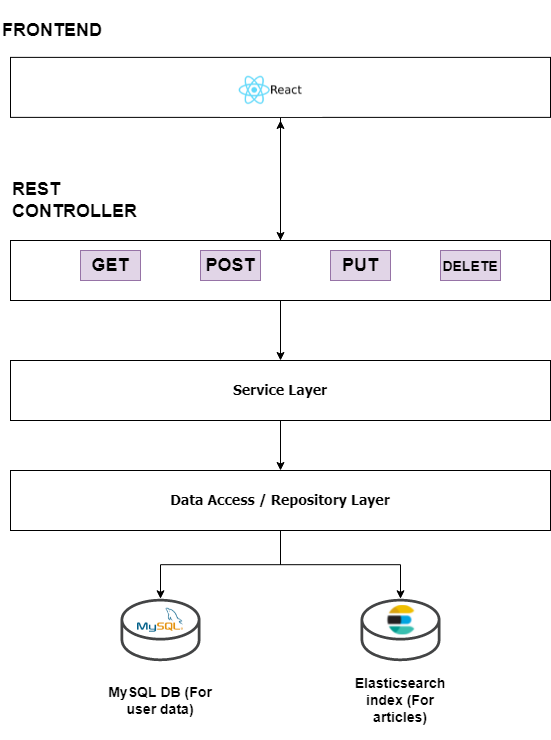

The diagram above was exported from draw.io. Its source (the exported page's mxGraphModel, read from the mxfile embedded in the PNG):
<mxGraphModel dx="1106" dy="560" grid="1" gridSize="10" guides="1" tooltips="1" connect="1" arrows="1" fold="1" page="1" pageScale="1" pageWidth="827" pageHeight="1169" math="0" shadow="0">
  <root>
    <mxCell id="0" />
    <mxCell id="1" parent="0" />
    <mxCell id="YAhrmHp4uOSIhGKUieEX-18" style="edgeStyle=orthogonalEdgeStyle;rounded=0;orthogonalLoop=1;jettySize=auto;html=1;exitX=0.5;exitY=1;exitDx=0;exitDy=0;entryX=0.5;entryY=0;entryDx=0;entryDy=0;" edge="1" parent="1" source="YAhrmHp4uOSIhGKUieEX-1" target="YAhrmHp4uOSIhGKUieEX-2">
      <mxGeometry relative="1" as="geometry" />
    </mxCell>
    <mxCell id="YAhrmHp4uOSIhGKUieEX-1" value="&lt;font face=&quot;Tahoma&quot; size=&quot;1&quot;&gt;&lt;b style=&quot;font-size: 14px&quot;&gt;Service Layer&lt;/b&gt;&lt;/font&gt;" style="rounded=0;whiteSpace=wrap;html=1;" vertex="1" parent="1">
      <mxGeometry x="150" y="390" width="540" height="60" as="geometry" />
    </mxCell>
    <mxCell id="YAhrmHp4uOSIhGKUieEX-19" style="edgeStyle=orthogonalEdgeStyle;rounded=0;orthogonalLoop=1;jettySize=auto;html=1;exitX=0.5;exitY=1;exitDx=0;exitDy=0;" edge="1" parent="1" source="YAhrmHp4uOSIhGKUieEX-2" target="YAhrmHp4uOSIhGKUieEX-3">
      <mxGeometry relative="1" as="geometry" />
    </mxCell>
    <mxCell id="YAhrmHp4uOSIhGKUieEX-20" style="edgeStyle=orthogonalEdgeStyle;rounded=0;orthogonalLoop=1;jettySize=auto;html=1;exitX=0.5;exitY=1;exitDx=0;exitDy=0;" edge="1" parent="1" source="YAhrmHp4uOSIhGKUieEX-2" target="YAhrmHp4uOSIhGKUieEX-4">
      <mxGeometry relative="1" as="geometry" />
    </mxCell>
    <mxCell id="YAhrmHp4uOSIhGKUieEX-2" value="&lt;font face=&quot;Tahoma&quot; style=&quot;font-size: 14px&quot;&gt;&lt;b&gt;Data Access / Repository Layer&lt;/b&gt;&lt;/font&gt;" style="rounded=0;whiteSpace=wrap;html=1;" vertex="1" parent="1">
      <mxGeometry x="150" y="500" width="540" height="60" as="geometry" />
    </mxCell>
    <mxCell id="YAhrmHp4uOSIhGKUieEX-3" value="" style="pointerEvents=1;shadow=0;dashed=0;html=1;strokeColor=none;fillColor=#434445;aspect=fixed;labelPosition=center;verticalLabelPosition=bottom;verticalAlign=top;align=center;outlineConnect=0;shape=mxgraph.vvd.datastore;" vertex="1" parent="1">
      <mxGeometry x="260" y="628.3000000000001" width="80" height="62.4" as="geometry" />
    </mxCell>
    <mxCell id="YAhrmHp4uOSIhGKUieEX-4" value="" style="pointerEvents=1;shadow=0;dashed=0;html=1;strokeColor=none;fillColor=#434445;aspect=fixed;labelPosition=center;verticalLabelPosition=bottom;verticalAlign=top;align=center;outlineConnect=0;shape=mxgraph.vvd.datastore;" vertex="1" parent="1">
      <mxGeometry x="500" y="628.3000000000001" width="80" height="62.4" as="geometry" />
    </mxCell>
    <mxCell id="YAhrmHp4uOSIhGKUieEX-17" style="edgeStyle=orthogonalEdgeStyle;rounded=0;orthogonalLoop=1;jettySize=auto;html=1;exitX=0.5;exitY=1;exitDx=0;exitDy=0;" edge="1" parent="1" source="YAhrmHp4uOSIhGKUieEX-5" target="YAhrmHp4uOSIhGKUieEX-1">
      <mxGeometry relative="1" as="geometry" />
    </mxCell>
    <mxCell id="YAhrmHp4uOSIhGKUieEX-28" style="edgeStyle=orthogonalEdgeStyle;rounded=0;orthogonalLoop=1;jettySize=auto;html=1;exitX=0.5;exitY=0;exitDx=0;exitDy=0;" edge="1" parent="1" source="YAhrmHp4uOSIhGKUieEX-5">
      <mxGeometry relative="1" as="geometry">
        <mxPoint x="420" y="150" as="targetPoint" />
      </mxGeometry>
    </mxCell>
    <mxCell id="YAhrmHp4uOSIhGKUieEX-5" value="" style="rounded=0;whiteSpace=wrap;html=1;" vertex="1" parent="1">
      <mxGeometry x="150" y="270" width="540" height="60" as="geometry" />
    </mxCell>
    <mxCell id="YAhrmHp4uOSIhGKUieEX-6" value="&lt;h2&gt;GET&lt;/h2&gt;" style="rounded=0;whiteSpace=wrap;html=1;fillColor=#e1d5e7;strokeColor=#9673a6;" vertex="1" parent="1">
      <mxGeometry x="220" y="280" width="60" height="30" as="geometry" />
    </mxCell>
    <mxCell id="YAhrmHp4uOSIhGKUieEX-7" value="&lt;h2&gt;POST&lt;/h2&gt;" style="rounded=0;whiteSpace=wrap;html=1;fillColor=#e1d5e7;strokeColor=#9673a6;" vertex="1" parent="1">
      <mxGeometry x="340" y="280" width="60" height="30" as="geometry" />
    </mxCell>
    <mxCell id="YAhrmHp4uOSIhGKUieEX-8" value="&lt;h2&gt;PUT&lt;/h2&gt;" style="rounded=0;whiteSpace=wrap;html=1;fillColor=#e1d5e7;strokeColor=#9673a6;" vertex="1" parent="1">
      <mxGeometry x="470" y="280" width="60" height="30" as="geometry" />
    </mxCell>
    <mxCell id="YAhrmHp4uOSIhGKUieEX-9" value="&lt;h2&gt;&lt;font style=&quot;font-size: 14px&quot;&gt;DELETE&lt;/font&gt;&lt;/h2&gt;" style="rounded=0;whiteSpace=wrap;html=1;fillColor=#e1d5e7;strokeColor=#9673a6;" vertex="1" parent="1">
      <mxGeometry x="580" y="280" width="60" height="30" as="geometry" />
    </mxCell>
    <mxCell id="YAhrmHp4uOSIhGKUieEX-10" value="&lt;h2&gt;REST CONTROLLER&lt;/h2&gt;" style="text;html=1;strokeColor=none;fillColor=none;align=left;verticalAlign=middle;whiteSpace=wrap;rounded=0;" vertex="1" parent="1">
      <mxGeometry x="150" y="200" width="120" height="60" as="geometry" />
    </mxCell>
    <mxCell id="YAhrmHp4uOSIhGKUieEX-27" style="edgeStyle=orthogonalEdgeStyle;rounded=0;orthogonalLoop=1;jettySize=auto;html=1;exitX=0.5;exitY=1;exitDx=0;exitDy=0;entryX=0.5;entryY=0;entryDx=0;entryDy=0;" edge="1" parent="1" source="YAhrmHp4uOSIhGKUieEX-12" target="YAhrmHp4uOSIhGKUieEX-5">
      <mxGeometry relative="1" as="geometry" />
    </mxCell>
    <mxCell id="YAhrmHp4uOSIhGKUieEX-12" value="" style="rounded=0;whiteSpace=wrap;html=1;" vertex="1" parent="1">
      <mxGeometry x="150" y="86.88" width="540" height="60" as="geometry" />
    </mxCell>
    <mxCell id="YAhrmHp4uOSIhGKUieEX-15" value="" style="shape=image;verticalLabelPosition=bottom;labelBackgroundColor=#ffffff;verticalAlign=top;aspect=fixed;imageAspect=0;image=https://tryolabs.com/assets/blog/2015-04-07-react-examples-mailbox/react.png;" vertex="1" parent="1">
      <mxGeometry x="360" y="93.13" width="102.38" height="53.75" as="geometry" />
    </mxCell>
    <mxCell id="YAhrmHp4uOSIhGKUieEX-16" value="&lt;h2&gt;FRONTEND&lt;/h2&gt;" style="text;html=1;strokeColor=none;fillColor=none;align=left;verticalAlign=middle;whiteSpace=wrap;rounded=0;" vertex="1" parent="1">
      <mxGeometry x="140" y="30" width="120" height="60" as="geometry" />
    </mxCell>
    <mxCell id="YAhrmHp4uOSIhGKUieEX-21" value="&lt;h3&gt;MySQL DB (For user data)&lt;/h3&gt;" style="text;html=1;strokeColor=none;fillColor=none;align=center;verticalAlign=middle;whiteSpace=wrap;rounded=0;" vertex="1" parent="1">
      <mxGeometry x="240" y="700" width="120" height="60" as="geometry" />
    </mxCell>
    <mxCell id="YAhrmHp4uOSIhGKUieEX-22" value="&lt;h3&gt;Elasticsearch index (For articles)&lt;/h3&gt;" style="text;html=1;strokeColor=none;fillColor=none;align=center;verticalAlign=middle;whiteSpace=wrap;rounded=0;" vertex="1" parent="1">
      <mxGeometry x="480" y="700" width="120" height="60" as="geometry" />
    </mxCell>
    <mxCell id="YAhrmHp4uOSIhGKUieEX-23" value="" style="shape=image;verticalLabelPosition=bottom;labelBackgroundColor=#ffffff;verticalAlign=top;aspect=fixed;imageAspect=0;image=data:image/png,(base64 omitted: 5700 chars);" vertex="1" parent="1">
      <mxGeometry x="277" y="637.8" width="46" height="23.88" as="geometry" />
    </mxCell>
    <mxCell id="YAhrmHp4uOSIhGKUieEX-24" value="" style="shape=image;verticalLabelPosition=bottom;labelBackgroundColor=#ffffff;verticalAlign=top;aspect=fixed;imageAspect=0;image=https://competencecenter.ma/Formation/Pic/kibana.jpg;" vertex="1" parent="1">
      <mxGeometry x="523" y="635.09" width="33.86" height="29.3" as="geometry" />
    </mxCell>
  </root>
</mxGraphModel>